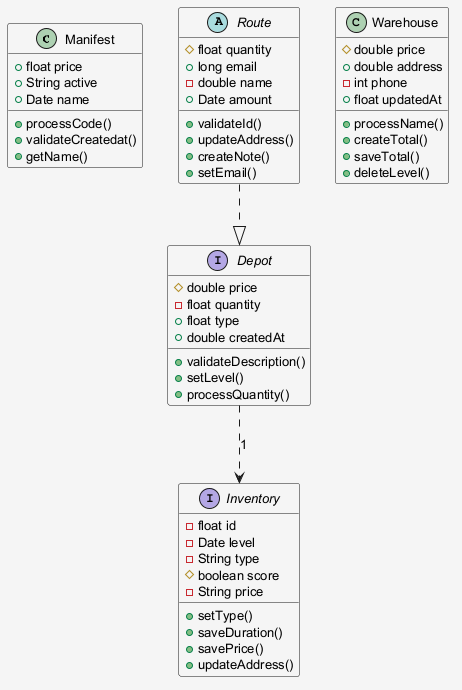

The diagram above was rendered by PlantUML. Its source (embedded in the PNG):
@startuml
skinparam shadowing false
skinparam backgroundColor #F5F5F5
skinparam defaultFontSize 13
class Manifest {
  +float price
  +String active
  +Date name
  +processCode()
  +validateCreatedat()
  +getName()
}
abstract class Route {
  #float quantity
  +long email
  -double name
  +Date amount
  +validateId()
  +updateAddress()
  +createNote()
  +setEmail()
}
interface Inventory {
  -float id
  -Date level
  -String type
  #boolean score
  -String price
  +setType()
  +saveDuration()
  +savePrice()
  +updateAddress()
}
class Warehouse {
  #double price
  +double address
  -int phone
  +float updatedAt
  +processName()
  +createTotal()
  +saveTotal()
  +deleteLevel()
}
interface Depot {
  #double price
  -float quantity
  +float type
  +double createdAt
  +validateDescription()
  +setLevel()
  +processQuantity()
}
Depot ..> Inventory : "1"
Route ..|> Depot
@enduml